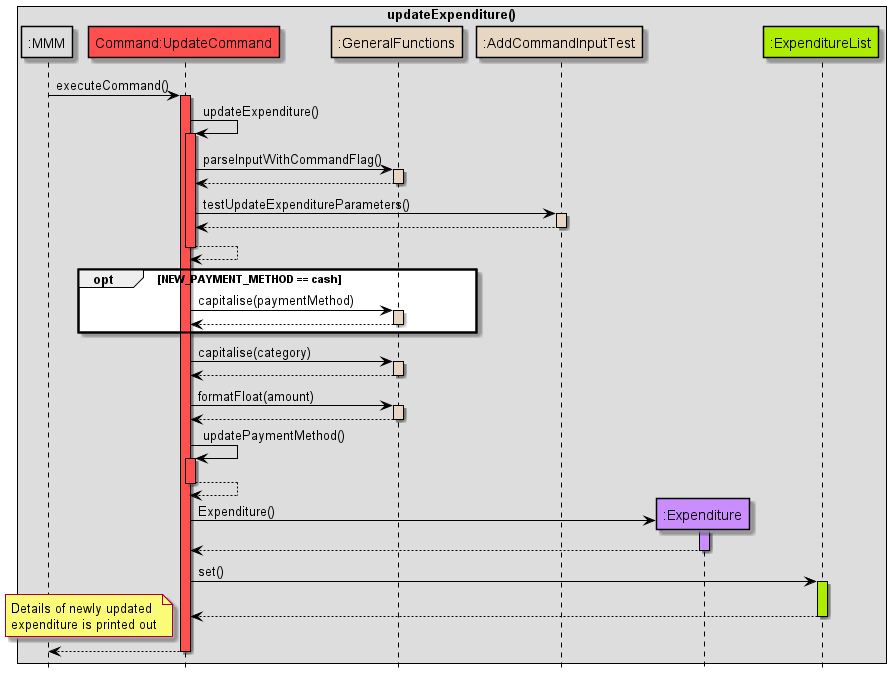

The diagram above was rendered by PlantUML. Its source (embedded in the PNG):
@startuml
!include Style.puml

skinparam sequence {
ArrowColor black
participantBorderColor black
LifelineBorderColor black
boxBorderColor black
}

box updateExpenditure()
participant ":MMM" as MMM MMM_COLOUR
participant "Command:UpdateCommand" as updateCommand COMMANDS_COLOUR
participant ":GeneralFunctions" as GeneralFunctions HELPER_COLOUR
participant ":AddCommandInputTest" as AddCommandInputTest HELPER_COLOUR
participant ":Expenditure" as Expenditure USERFINANCIAL_COLOUR
participant ":ExpenditureList" as ExpenditureList DATA_COLOUR

end box
hide footbox

MMM -> updateCommand: executeCommand()
activate updateCommand COMMANDS_COLOUR

updateCommand -> updateCommand: updateExpenditure()
activate updateCommand COMMANDS_COLOUR

updateCommand -> GeneralFunctions: parseInputWithCommandFlag()
activate GeneralFunctions HELPER_COLOUR
GeneralFunctions --> updateCommand
deactivate GeneralFunctions


updateCommand -> AddCommandInputTest: testUpdateExpenditureParameters()
activate AddCommandInputTest HELPER_COLOUR


AddCommandInputTest --> updateCommand
deactivate AddCommandInputTest
updateCommand --> updateCommand
deactivate updateCommand COMMANDS_COLOUR

opt NEW_PAYMENT_METHOD == cash
updateCommand -> GeneralFunctions: capitalise(paymentMethod)
activate GeneralFunctions HELPER_COLOUR
GeneralFunctions --> updateCommand
deactivate GeneralFunctions
end

updateCommand -> GeneralFunctions: capitalise(category)
activate GeneralFunctions HELPER_COLOUR
GeneralFunctions --> updateCommand
deactivate GeneralFunctions

updateCommand -> GeneralFunctions: formatFloat(amount)
activate GeneralFunctions HELPER_COLOUR
GeneralFunctions --> updateCommand
deactivate GeneralFunctions

updateCommand -> updateCommand: updatePaymentMethod()
activate updateCommand COMMANDS_COLOUR
updateCommand --> updateCommand
deactivate updateCommand

create Expenditure
updateCommand -> Expenditure: Expenditure()
activate Expenditure USERFINANCIAL_COLOUR
Expenditure --> updateCommand
deactivate Expenditure

updateCommand -> ExpenditureList: set()
activate ExpenditureList DATA_COLOUR
ExpenditureList --> updateCommand
deactivate ExpenditureList

note left
Details of newly updated
expenditure is printed out
end note

updateCommand --> MMM
deactivate updateCommand
@enduml